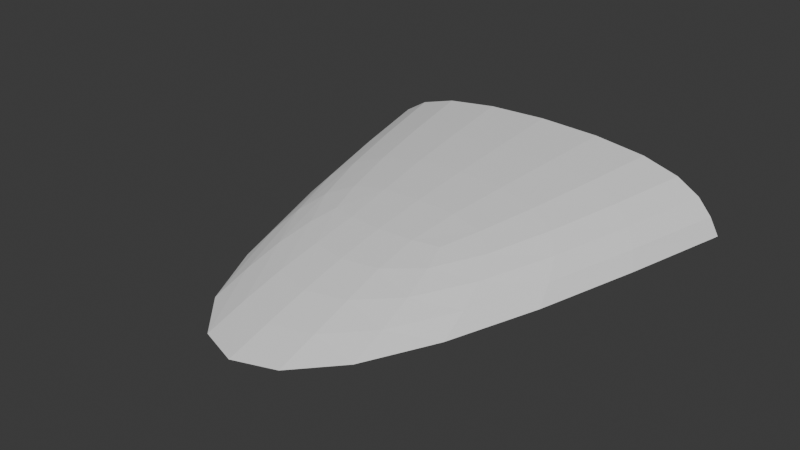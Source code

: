 # Source: CarHoodTest2.blend  (saved by Blender 4.5.91; exported with 4.5.12 LTS)
import bpy
from mathutils import Matrix  # noqa: F401  (used for matrix-valued properties, if any)

bpy.ops.wm.read_factory_settings(use_empty=True)
scene = bpy.context.scene
scene.name = 'Scene'

# ---- world
world_world = bpy.data.worlds.new('World'); scene.world = world_world
world_world.use_nodes = True; world_world.node_tree.nodes.clear()
_N = world_world.node_tree.nodes; _L = world_world.node_tree.links
n0 = _N.new('ShaderNodeOutputWorld'); n0.name = 'World Output'; n0.location = (200, 100)
n1 = _N.new('ShaderNodeBackground'); n1.name = 'Background'; n1.location = (-200, 100)
n1.inputs[0].default_value = (0.05088, 0.05088, 0.05088, 1.0)
_L.new(n1.outputs[0], n0.inputs[0])
n0.is_active_output = True
world_world.color = (0.05088, 0.05088, 0.05088)
world_world.sun_shadow_jitter_overblur = 0.0

# ---- meshes
me_cube_001 = bpy.data.meshes.new('Cube.001')
me_cube_001.from_pydata([(-0.5531, -1.746, 0.0), (-0.5531, -0.6839, 0.2951), (-1.214, 1.0, 0.0), (-1.0, 1.0, 0.4301), (0.5531, -1.746, 0.0), (0.5531, -0.6839, 0.2951), (1.214, 1.0, 0.0), (1.0, 1.0, 0.4301)], [], [(0, 1, 3, 2), (2, 3, 7, 6), (6, 7, 5, 4), (4, 5, 1, 0), (2, 6, 4, 0), (7, 3, 1, 5)])
_k = {(0, 2): 1.0, (2, 3): 1.0, (2, 6): 1.0, (3, 7): 1.0, (6, 7): 1.0, (4, 6): 1.0, (0, 4): 1.0}
me_cube_001.attributes.new('crease_edge', 'FLOAT', 'EDGE').data.foreach_set('value', [_k.get((min(e.vertices), max(e.vertices)), 0.0) for e in me_cube_001.edges])
_uv = me_cube_001.uv_layers.new(name='UVMap')
_uv.uv.foreach_set('vector', [0.375, 0.0, 0.625, 0.0, 0.625, 0.25, 0.375, 0.25, 0.375, 0.25, 0.625, 0.25, 0.625, 0.5, 0.375, 0.5, 0.375, 0.5, 0.625, 0.5, 0.625, 0.75, 0.375, 0.75, 0.375, 0.75, 0.625, 0.75, 0.625, 1.0, 0.375, 1.0, 0.125, 0.5, 0.375, 0.5, 0.375, 0.75, 0.125, 0.75, 0.625, 0.5, 0.875, 0.5, 0.875, 0.75, 0.625, 0.75])
me_cube_001.use_mirror_x = True
me_cube_001.update()

# ---- objects
ob_cube = bpy.data.objects.new('Cube', me_cube_001)

# ---- transforms, parenting, visibility, modifiers, constraints
ob_cube.location = (0.0, 0.0, 0.0)
ob_cube.use_mesh_mirror_x = True
_m = ob_cube.modifiers.new('Subdivision', 'SUBSURF')
_m.levels = 4

# ---- collection membership
scene.collection.objects.link(ob_cube)

# ---- scene / render settings (as saved in the file)
scene.frame_start = 1; scene.frame_end = 250; scene.frame_set(1)
scene.render.engine = 'BLENDER_EEVEE_NEXT'
bpy.context.view_layer.update()

# ---- added for rendering (the .blend has no active camera and no usable light): camera, sun
cam_auto = bpy.data.cameras.new('AutoCamera')
cam_auto.lens = 50.0
cam_auto.sensor_width = 36.0
cam_auto.clip_end = 1000.0
ob_auto_camera = bpy.data.objects.new('AutoCamera', cam_auto)
scene.collection.objects.link(ob_auto_camera)
ob_auto_camera.location = (3.41374, -4.46925, 2.94604)
ob_auto_camera.rotation_euler = (1.09748, -7.21219e-08, 0.694738)
scene.camera = ob_auto_camera
light_auto_sun = bpy.data.lights.new('AutoSun', 'SUN')
light_auto_sun.energy = 3.0
light_auto_sun.angle = 0.0523599
ob_auto_sun = bpy.data.objects.new('AutoSun', light_auto_sun)
scene.collection.objects.link(ob_auto_sun)
ob_auto_sun.rotation_euler = (0.872665, 0.174533, 0.523599)
bpy.context.view_layer.update()
